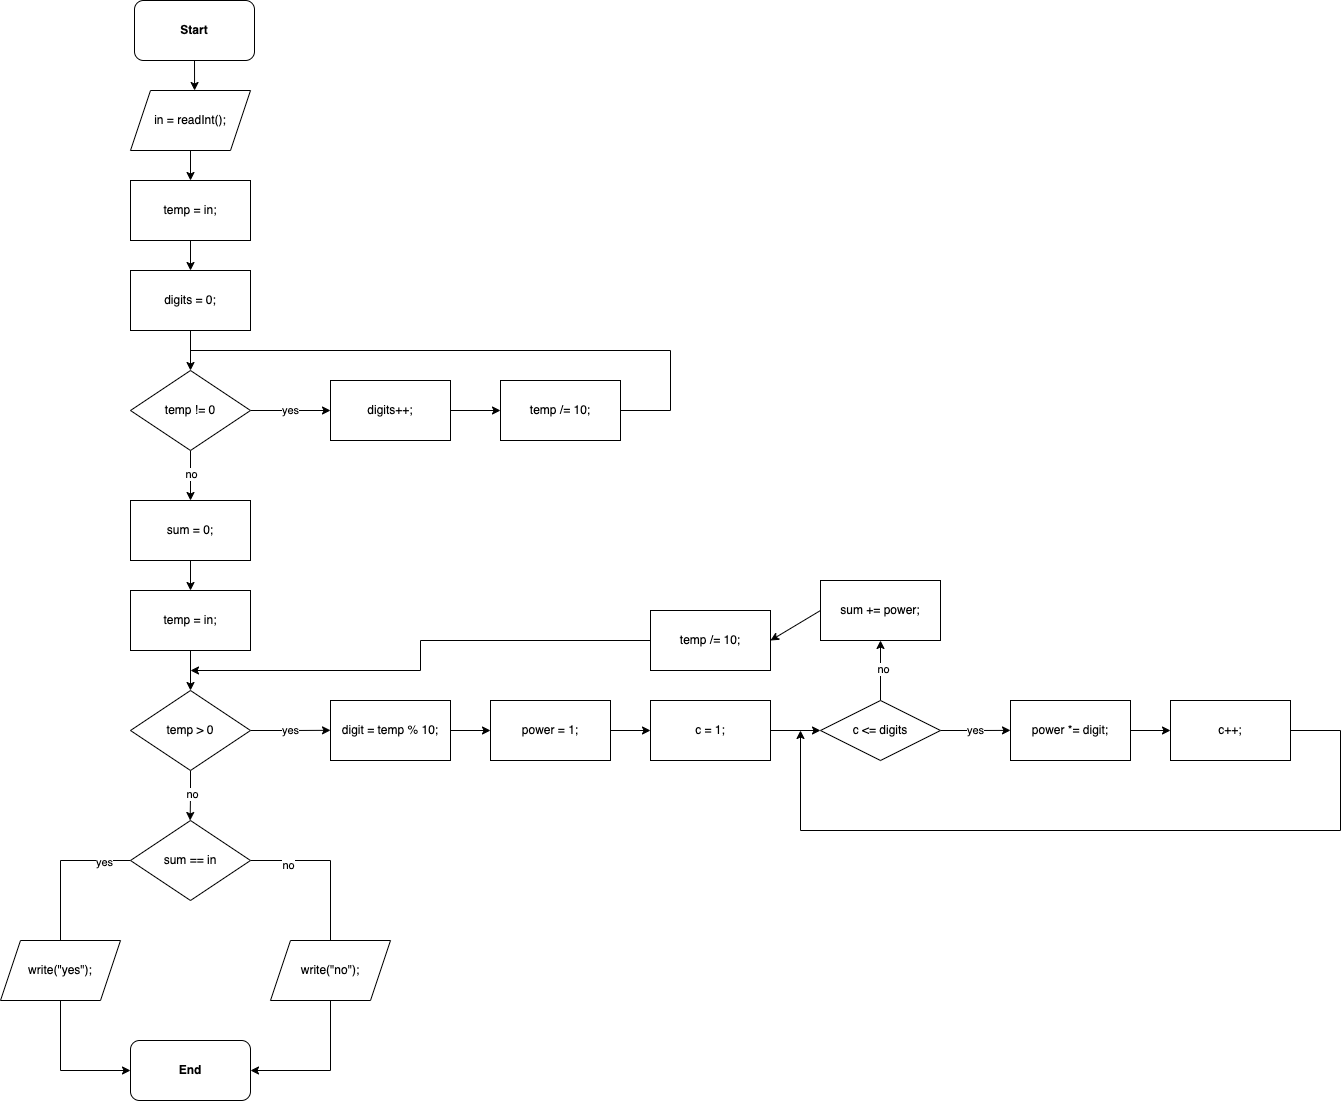

The diagram above was exported from draw.io. Its source (the exported page's mxGraphModel, read from the mxfile embedded in the PNG):
<mxGraphModel dx="2390" dy="1308" grid="1" gridSize="10" guides="1" tooltips="1" connect="1" arrows="1" fold="1" page="1" pageScale="1" pageWidth="827" pageHeight="1169" math="0" shadow="0">
  <root>
    <mxCell id="0" />
    <mxCell id="1" parent="0" />
    <mxCell id="PdMjy47ztgW2PhrfMLnO-5" style="edgeStyle=orthogonalEdgeStyle;rounded=0;orthogonalLoop=1;jettySize=auto;html=1;exitX=0.5;exitY=1;exitDx=0;exitDy=0;entryX=0.534;entryY=0;entryDx=0;entryDy=0;entryPerimeter=0;" edge="1" parent="1" source="PdMjy47ztgW2PhrfMLnO-1" target="PdMjy47ztgW2PhrfMLnO-2">
      <mxGeometry relative="1" as="geometry" />
    </mxCell>
    <mxCell id="PdMjy47ztgW2PhrfMLnO-1" value="&lt;b&gt;Start&lt;/b&gt;" style="rounded=1;whiteSpace=wrap;html=1;" vertex="1" parent="1">
      <mxGeometry x="354" y="50" width="120" height="60" as="geometry" />
    </mxCell>
    <mxCell id="PdMjy47ztgW2PhrfMLnO-6" style="edgeStyle=orthogonalEdgeStyle;rounded=0;orthogonalLoop=1;jettySize=auto;html=1;exitX=0.5;exitY=1;exitDx=0;exitDy=0;entryX=0.5;entryY=0;entryDx=0;entryDy=0;" edge="1" parent="1" source="PdMjy47ztgW2PhrfMLnO-2" target="PdMjy47ztgW2PhrfMLnO-3">
      <mxGeometry relative="1" as="geometry" />
    </mxCell>
    <mxCell id="PdMjy47ztgW2PhrfMLnO-2" value="in = readInt();" style="shape=parallelogram;perimeter=parallelogramPerimeter;whiteSpace=wrap;html=1;fixedSize=1;" vertex="1" parent="1">
      <mxGeometry x="350" y="140" width="120" height="60" as="geometry" />
    </mxCell>
    <mxCell id="PdMjy47ztgW2PhrfMLnO-7" style="edgeStyle=orthogonalEdgeStyle;rounded=0;orthogonalLoop=1;jettySize=auto;html=1;exitX=0.5;exitY=1;exitDx=0;exitDy=0;entryX=0.5;entryY=0;entryDx=0;entryDy=0;" edge="1" parent="1" source="PdMjy47ztgW2PhrfMLnO-3" target="PdMjy47ztgW2PhrfMLnO-4">
      <mxGeometry relative="1" as="geometry" />
    </mxCell>
    <mxCell id="PdMjy47ztgW2PhrfMLnO-3" value="temp = in;" style="rounded=0;whiteSpace=wrap;html=1;" vertex="1" parent="1">
      <mxGeometry x="350" y="230" width="120" height="60" as="geometry" />
    </mxCell>
    <mxCell id="PdMjy47ztgW2PhrfMLnO-9" style="edgeStyle=orthogonalEdgeStyle;rounded=0;orthogonalLoop=1;jettySize=auto;html=1;exitX=0.5;exitY=1;exitDx=0;exitDy=0;entryX=0.5;entryY=0;entryDx=0;entryDy=0;" edge="1" parent="1" source="PdMjy47ztgW2PhrfMLnO-4" target="PdMjy47ztgW2PhrfMLnO-8">
      <mxGeometry relative="1" as="geometry" />
    </mxCell>
    <mxCell id="PdMjy47ztgW2PhrfMLnO-4" value="digits = 0;" style="rounded=0;whiteSpace=wrap;html=1;" vertex="1" parent="1">
      <mxGeometry x="350" y="320" width="120" height="60" as="geometry" />
    </mxCell>
    <mxCell id="PdMjy47ztgW2PhrfMLnO-10" value="yes" style="edgeStyle=orthogonalEdgeStyle;rounded=0;orthogonalLoop=1;jettySize=auto;html=1;exitX=1;exitY=0.5;exitDx=0;exitDy=0;" edge="1" parent="1" source="PdMjy47ztgW2PhrfMLnO-8">
      <mxGeometry relative="1" as="geometry">
        <mxPoint x="550" y="460" as="targetPoint" />
      </mxGeometry>
    </mxCell>
    <mxCell id="PdMjy47ztgW2PhrfMLnO-19" style="edgeStyle=orthogonalEdgeStyle;rounded=0;orthogonalLoop=1;jettySize=auto;html=1;exitX=0.5;exitY=1;exitDx=0;exitDy=0;" edge="1" parent="1" source="PdMjy47ztgW2PhrfMLnO-8">
      <mxGeometry relative="1" as="geometry">
        <mxPoint x="410" y="550" as="targetPoint" />
      </mxGeometry>
    </mxCell>
    <mxCell id="PdMjy47ztgW2PhrfMLnO-34" value="no" style="edgeLabel;html=1;align=center;verticalAlign=middle;resizable=0;points=[];" vertex="1" connectable="0" parent="PdMjy47ztgW2PhrfMLnO-19">
      <mxGeometry x="-0.0618" relative="1" as="geometry">
        <mxPoint as="offset" />
      </mxGeometry>
    </mxCell>
    <mxCell id="PdMjy47ztgW2PhrfMLnO-8" value="temp != 0" style="rhombus;whiteSpace=wrap;html=1;" vertex="1" parent="1">
      <mxGeometry x="350" y="420" width="120" height="80" as="geometry" />
    </mxCell>
    <mxCell id="PdMjy47ztgW2PhrfMLnO-14" style="edgeStyle=orthogonalEdgeStyle;rounded=0;orthogonalLoop=1;jettySize=auto;html=1;exitX=1;exitY=0.5;exitDx=0;exitDy=0;" edge="1" parent="1" source="PdMjy47ztgW2PhrfMLnO-11" target="PdMjy47ztgW2PhrfMLnO-12">
      <mxGeometry relative="1" as="geometry" />
    </mxCell>
    <mxCell id="PdMjy47ztgW2PhrfMLnO-11" value="digits++;" style="rounded=0;whiteSpace=wrap;html=1;" vertex="1" parent="1">
      <mxGeometry x="550" y="430" width="120" height="60" as="geometry" />
    </mxCell>
    <mxCell id="PdMjy47ztgW2PhrfMLnO-12" value="temp /= 10;" style="rounded=0;whiteSpace=wrap;html=1;" vertex="1" parent="1">
      <mxGeometry x="720" y="430" width="120" height="60" as="geometry" />
    </mxCell>
    <mxCell id="PdMjy47ztgW2PhrfMLnO-21" style="edgeStyle=orthogonalEdgeStyle;rounded=0;orthogonalLoop=1;jettySize=auto;html=1;exitX=0.5;exitY=1;exitDx=0;exitDy=0;entryX=0.5;entryY=0;entryDx=0;entryDy=0;" edge="1" parent="1" source="PdMjy47ztgW2PhrfMLnO-18" target="PdMjy47ztgW2PhrfMLnO-20">
      <mxGeometry relative="1" as="geometry" />
    </mxCell>
    <mxCell id="PdMjy47ztgW2PhrfMLnO-18" value="sum = 0;" style="rounded=0;whiteSpace=wrap;html=1;" vertex="1" parent="1">
      <mxGeometry x="350" y="550" width="120" height="60" as="geometry" />
    </mxCell>
    <mxCell id="PdMjy47ztgW2PhrfMLnO-24" style="edgeStyle=orthogonalEdgeStyle;rounded=0;orthogonalLoop=1;jettySize=auto;html=1;exitX=0.5;exitY=1;exitDx=0;exitDy=0;entryX=0.5;entryY=0;entryDx=0;entryDy=0;" edge="1" parent="1" source="PdMjy47ztgW2PhrfMLnO-20" target="PdMjy47ztgW2PhrfMLnO-22">
      <mxGeometry relative="1" as="geometry" />
    </mxCell>
    <mxCell id="PdMjy47ztgW2PhrfMLnO-20" value="temp = in;" style="rounded=0;whiteSpace=wrap;html=1;" vertex="1" parent="1">
      <mxGeometry x="350" y="640" width="120" height="60" as="geometry" />
    </mxCell>
    <mxCell id="PdMjy47ztgW2PhrfMLnO-25" value="yes" style="edgeStyle=orthogonalEdgeStyle;rounded=0;orthogonalLoop=1;jettySize=auto;html=1;exitX=1;exitY=0.5;exitDx=0;exitDy=0;" edge="1" parent="1" source="PdMjy47ztgW2PhrfMLnO-22">
      <mxGeometry relative="1" as="geometry">
        <mxPoint x="550" y="779.8181818181818" as="targetPoint" />
      </mxGeometry>
    </mxCell>
    <mxCell id="PdMjy47ztgW2PhrfMLnO-35" style="edgeStyle=orthogonalEdgeStyle;rounded=0;orthogonalLoop=1;jettySize=auto;html=1;exitX=0.5;exitY=1;exitDx=0;exitDy=0;" edge="1" parent="1" source="PdMjy47ztgW2PhrfMLnO-22">
      <mxGeometry relative="1" as="geometry">
        <mxPoint x="409.6363636363635" y="870" as="targetPoint" />
      </mxGeometry>
    </mxCell>
    <mxCell id="PdMjy47ztgW2PhrfMLnO-36" value="no" style="edgeLabel;html=1;align=center;verticalAlign=middle;resizable=0;points=[];" vertex="1" connectable="0" parent="PdMjy47ztgW2PhrfMLnO-35">
      <mxGeometry x="-0.0686" y="1" relative="1" as="geometry">
        <mxPoint as="offset" />
      </mxGeometry>
    </mxCell>
    <mxCell id="PdMjy47ztgW2PhrfMLnO-22" value="temp &amp;gt; 0" style="rhombus;whiteSpace=wrap;html=1;" vertex="1" parent="1">
      <mxGeometry x="350" y="740" width="120" height="80" as="geometry" />
    </mxCell>
    <mxCell id="PdMjy47ztgW2PhrfMLnO-28" style="edgeStyle=orthogonalEdgeStyle;rounded=0;orthogonalLoop=1;jettySize=auto;html=1;exitX=1;exitY=0.5;exitDx=0;exitDy=0;entryX=0;entryY=0.5;entryDx=0;entryDy=0;" edge="1" parent="1" source="PdMjy47ztgW2PhrfMLnO-26" target="PdMjy47ztgW2PhrfMLnO-27">
      <mxGeometry relative="1" as="geometry" />
    </mxCell>
    <mxCell id="PdMjy47ztgW2PhrfMLnO-26" value="digit = temp % 10;" style="rounded=0;whiteSpace=wrap;html=1;" vertex="1" parent="1">
      <mxGeometry x="550" y="750" width="120" height="60" as="geometry" />
    </mxCell>
    <mxCell id="PdMjy47ztgW2PhrfMLnO-30" style="edgeStyle=orthogonalEdgeStyle;rounded=0;orthogonalLoop=1;jettySize=auto;html=1;exitX=1;exitY=0.5;exitDx=0;exitDy=0;entryX=0;entryY=0.5;entryDx=0;entryDy=0;" edge="1" parent="1" source="PdMjy47ztgW2PhrfMLnO-27" target="PdMjy47ztgW2PhrfMLnO-29">
      <mxGeometry relative="1" as="geometry" />
    </mxCell>
    <mxCell id="PdMjy47ztgW2PhrfMLnO-27" value="power = 1;" style="rounded=0;whiteSpace=wrap;html=1;" vertex="1" parent="1">
      <mxGeometry x="710" y="750" width="120" height="60" as="geometry" />
    </mxCell>
    <mxCell id="PdMjy47ztgW2PhrfMLnO-33" style="edgeStyle=orthogonalEdgeStyle;rounded=0;orthogonalLoop=1;jettySize=auto;html=1;exitX=1;exitY=0.5;exitDx=0;exitDy=0;entryX=0;entryY=0.5;entryDx=0;entryDy=0;" edge="1" parent="1" source="PdMjy47ztgW2PhrfMLnO-29" target="PdMjy47ztgW2PhrfMLnO-32">
      <mxGeometry relative="1" as="geometry" />
    </mxCell>
    <mxCell id="PdMjy47ztgW2PhrfMLnO-29" value="c = 1;" style="rounded=0;whiteSpace=wrap;html=1;" vertex="1" parent="1">
      <mxGeometry x="870" y="750" width="120" height="60" as="geometry" />
    </mxCell>
    <mxCell id="PdMjy47ztgW2PhrfMLnO-37" value="yes" style="edgeStyle=orthogonalEdgeStyle;rounded=0;orthogonalLoop=1;jettySize=auto;html=1;exitX=1;exitY=0.5;exitDx=0;exitDy=0;" edge="1" parent="1" source="PdMjy47ztgW2PhrfMLnO-32">
      <mxGeometry relative="1" as="geometry">
        <mxPoint x="1230" y="779.8888888888889" as="targetPoint" />
      </mxGeometry>
    </mxCell>
    <mxCell id="PdMjy47ztgW2PhrfMLnO-49" style="edgeStyle=orthogonalEdgeStyle;rounded=0;orthogonalLoop=1;jettySize=auto;html=1;exitX=0.5;exitY=0;exitDx=0;exitDy=0;entryX=0.5;entryY=1;entryDx=0;entryDy=0;" edge="1" parent="1" source="PdMjy47ztgW2PhrfMLnO-32" target="PdMjy47ztgW2PhrfMLnO-51">
      <mxGeometry relative="1" as="geometry">
        <mxPoint x="1100" y="720" as="targetPoint" />
      </mxGeometry>
    </mxCell>
    <mxCell id="PdMjy47ztgW2PhrfMLnO-50" value="no" style="edgeLabel;html=1;align=center;verticalAlign=middle;resizable=0;points=[];" vertex="1" connectable="0" parent="PdMjy47ztgW2PhrfMLnO-49">
      <mxGeometry x="0.0491" y="-2" relative="1" as="geometry">
        <mxPoint as="offset" />
      </mxGeometry>
    </mxCell>
    <mxCell id="PdMjy47ztgW2PhrfMLnO-32" value="c &amp;lt;= digits" style="rhombus;whiteSpace=wrap;html=1;" vertex="1" parent="1">
      <mxGeometry x="1040" y="750" width="120" height="60" as="geometry" />
    </mxCell>
    <mxCell id="PdMjy47ztgW2PhrfMLnO-41" style="edgeStyle=orthogonalEdgeStyle;rounded=0;orthogonalLoop=1;jettySize=auto;html=1;exitX=1;exitY=0.5;exitDx=0;exitDy=0;entryX=0;entryY=0.5;entryDx=0;entryDy=0;" edge="1" parent="1" source="PdMjy47ztgW2PhrfMLnO-38" target="PdMjy47ztgW2PhrfMLnO-39">
      <mxGeometry relative="1" as="geometry" />
    </mxCell>
    <mxCell id="PdMjy47ztgW2PhrfMLnO-38" value="power *= digit;" style="rounded=0;whiteSpace=wrap;html=1;" vertex="1" parent="1">
      <mxGeometry x="1230" y="750" width="120" height="60" as="geometry" />
    </mxCell>
    <mxCell id="PdMjy47ztgW2PhrfMLnO-39" value="c++;" style="rounded=0;whiteSpace=wrap;html=1;" vertex="1" parent="1">
      <mxGeometry x="1390" y="750" width="120" height="60" as="geometry" />
    </mxCell>
    <mxCell id="PdMjy47ztgW2PhrfMLnO-46" value="" style="endArrow=classic;html=1;rounded=0;" edge="1" parent="1">
      <mxGeometry width="50" height="50" relative="1" as="geometry">
        <mxPoint x="1020" y="880" as="sourcePoint" />
        <mxPoint x="1020" y="780" as="targetPoint" />
      </mxGeometry>
    </mxCell>
    <mxCell id="PdMjy47ztgW2PhrfMLnO-53" style="rounded=0;orthogonalLoop=1;jettySize=auto;html=1;exitX=0;exitY=0.5;exitDx=0;exitDy=0;entryX=1;entryY=0.5;entryDx=0;entryDy=0;" edge="1" parent="1" source="PdMjy47ztgW2PhrfMLnO-51" target="PdMjy47ztgW2PhrfMLnO-52">
      <mxGeometry relative="1" as="geometry" />
    </mxCell>
    <mxCell id="PdMjy47ztgW2PhrfMLnO-51" value="sum += power;" style="rounded=0;whiteSpace=wrap;html=1;" vertex="1" parent="1">
      <mxGeometry x="1040" y="630" width="120" height="60" as="geometry" />
    </mxCell>
    <mxCell id="PdMjy47ztgW2PhrfMLnO-54" style="edgeStyle=orthogonalEdgeStyle;rounded=0;orthogonalLoop=1;jettySize=auto;html=1;exitX=0;exitY=0.5;exitDx=0;exitDy=0;" edge="1" parent="1" source="PdMjy47ztgW2PhrfMLnO-52">
      <mxGeometry relative="1" as="geometry">
        <mxPoint x="410" y="720" as="targetPoint" />
      </mxGeometry>
    </mxCell>
    <mxCell id="PdMjy47ztgW2PhrfMLnO-52" value="temp /= 10;" style="rounded=0;whiteSpace=wrap;html=1;" vertex="1" parent="1">
      <mxGeometry x="870" y="660" width="120" height="60" as="geometry" />
    </mxCell>
    <mxCell id="PdMjy47ztgW2PhrfMLnO-59" value="" style="edgeStyle=orthogonalEdgeStyle;rounded=0;orthogonalLoop=1;jettySize=auto;html=1;exitX=1;exitY=0.5;exitDx=0;exitDy=0;" edge="1" parent="1" source="PdMjy47ztgW2PhrfMLnO-56">
      <mxGeometry relative="1" as="geometry">
        <mxPoint x="550" y="1030" as="targetPoint" />
      </mxGeometry>
    </mxCell>
    <mxCell id="PdMjy47ztgW2PhrfMLnO-61" value="no" style="edgeLabel;html=1;align=center;verticalAlign=middle;resizable=0;points=[];" vertex="1" connectable="0" parent="PdMjy47ztgW2PhrfMLnO-59">
      <mxGeometry x="-0.6266" y="-4" relative="1" as="geometry">
        <mxPoint as="offset" />
      </mxGeometry>
    </mxCell>
    <mxCell id="PdMjy47ztgW2PhrfMLnO-62" style="edgeStyle=orthogonalEdgeStyle;rounded=0;orthogonalLoop=1;jettySize=auto;html=1;exitX=0;exitY=0.5;exitDx=0;exitDy=0;" edge="1" parent="1" source="PdMjy47ztgW2PhrfMLnO-56">
      <mxGeometry relative="1" as="geometry">
        <mxPoint x="280" y="1030" as="targetPoint" />
      </mxGeometry>
    </mxCell>
    <mxCell id="PdMjy47ztgW2PhrfMLnO-63" value="yes" style="edgeLabel;html=1;align=center;verticalAlign=middle;resizable=0;points=[];" vertex="1" connectable="0" parent="PdMjy47ztgW2PhrfMLnO-62">
      <mxGeometry x="-0.7112" y="1" relative="1" as="geometry">
        <mxPoint as="offset" />
      </mxGeometry>
    </mxCell>
    <mxCell id="PdMjy47ztgW2PhrfMLnO-56" value="sum == in" style="rhombus;whiteSpace=wrap;html=1;" vertex="1" parent="1">
      <mxGeometry x="350" y="870" width="120" height="80" as="geometry" />
    </mxCell>
    <mxCell id="PdMjy47ztgW2PhrfMLnO-69" style="edgeStyle=orthogonalEdgeStyle;rounded=0;orthogonalLoop=1;jettySize=auto;html=1;exitX=0.5;exitY=1;exitDx=0;exitDy=0;entryX=0;entryY=0.5;entryDx=0;entryDy=0;" edge="1" parent="1" source="PdMjy47ztgW2PhrfMLnO-64" target="PdMjy47ztgW2PhrfMLnO-67">
      <mxGeometry relative="1" as="geometry" />
    </mxCell>
    <mxCell id="PdMjy47ztgW2PhrfMLnO-64" value="write(&quot;yes&quot;);" style="shape=parallelogram;perimeter=parallelogramPerimeter;whiteSpace=wrap;html=1;fixedSize=1;" vertex="1" parent="1">
      <mxGeometry x="220" y="990" width="120" height="60" as="geometry" />
    </mxCell>
    <mxCell id="PdMjy47ztgW2PhrfMLnO-68" style="edgeStyle=orthogonalEdgeStyle;rounded=0;orthogonalLoop=1;jettySize=auto;html=1;exitX=0.5;exitY=1;exitDx=0;exitDy=0;entryX=1;entryY=0.5;entryDx=0;entryDy=0;" edge="1" parent="1" source="PdMjy47ztgW2PhrfMLnO-65" target="PdMjy47ztgW2PhrfMLnO-67">
      <mxGeometry relative="1" as="geometry" />
    </mxCell>
    <mxCell id="PdMjy47ztgW2PhrfMLnO-65" value="write(&quot;no&quot;);" style="shape=parallelogram;perimeter=parallelogramPerimeter;whiteSpace=wrap;html=1;fixedSize=1;" vertex="1" parent="1">
      <mxGeometry x="490" y="990" width="120" height="60" as="geometry" />
    </mxCell>
    <mxCell id="PdMjy47ztgW2PhrfMLnO-67" value="&lt;b&gt;End&lt;/b&gt;" style="rounded=1;whiteSpace=wrap;html=1;" vertex="1" parent="1">
      <mxGeometry x="350" y="1090" width="120" height="60" as="geometry" />
    </mxCell>
    <mxCell id="PdMjy47ztgW2PhrfMLnO-75" value="" style="endArrow=none;html=1;rounded=0;" edge="1" parent="1">
      <mxGeometry width="50" height="50" relative="1" as="geometry">
        <mxPoint x="840" y="460" as="sourcePoint" />
        <mxPoint x="890" y="460" as="targetPoint" />
      </mxGeometry>
    </mxCell>
    <mxCell id="PdMjy47ztgW2PhrfMLnO-76" value="" style="endArrow=none;html=1;rounded=0;" edge="1" parent="1">
      <mxGeometry width="50" height="50" relative="1" as="geometry">
        <mxPoint x="890" y="460" as="sourcePoint" />
        <mxPoint x="890" y="400" as="targetPoint" />
      </mxGeometry>
    </mxCell>
    <mxCell id="PdMjy47ztgW2PhrfMLnO-77" value="" style="endArrow=none;html=1;rounded=0;" edge="1" parent="1">
      <mxGeometry width="50" height="50" relative="1" as="geometry">
        <mxPoint x="1510" y="780" as="sourcePoint" />
        <mxPoint x="1560" y="780" as="targetPoint" />
      </mxGeometry>
    </mxCell>
    <mxCell id="PdMjy47ztgW2PhrfMLnO-78" value="" style="endArrow=none;html=1;rounded=0;" edge="1" parent="1">
      <mxGeometry width="50" height="50" relative="1" as="geometry">
        <mxPoint x="1560" y="880" as="sourcePoint" />
        <mxPoint x="1560" y="780" as="targetPoint" />
      </mxGeometry>
    </mxCell>
    <mxCell id="PdMjy47ztgW2PhrfMLnO-79" value="" style="endArrow=none;html=1;rounded=0;" edge="1" parent="1">
      <mxGeometry width="50" height="50" relative="1" as="geometry">
        <mxPoint x="1020" y="880" as="sourcePoint" />
        <mxPoint x="1560" y="880" as="targetPoint" />
      </mxGeometry>
    </mxCell>
    <mxCell id="PdMjy47ztgW2PhrfMLnO-80" value="" style="endArrow=none;html=1;rounded=0;" edge="1" parent="1">
      <mxGeometry width="50" height="50" relative="1" as="geometry">
        <mxPoint x="410" y="400" as="sourcePoint" />
        <mxPoint x="890" y="400" as="targetPoint" />
      </mxGeometry>
    </mxCell>
  </root>
</mxGraphModel>